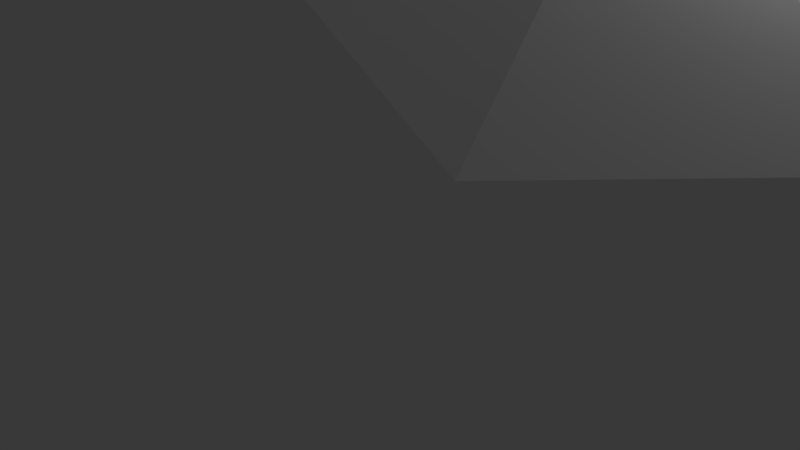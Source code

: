 # Source: world.blend  (saved by Blender 2.79.0; exported with 4.5.12 LTS)
import bpy
from mathutils import Matrix  # noqa: F401  (used for matrix-valued properties, if any)

bpy.ops.wm.read_factory_settings(use_empty=True)
scene = bpy.context.scene
scene.name = 'Scene'

# ---- collections
col_collection_1 = bpy.data.collections.new('Collection 1'); scene.collection.children.link(col_collection_1)

# ---- materials (node trees are filled in below, after node groups)
mat_material = bpy.data.materials.new('Material')
mat_material.alpha_threshold = 0.0
mat_material.use_transparent_shadow = False
mat_material.roughness = 0.5
mat_material.line_color = (0.0, 0.0, 0.0, 1.0)

# ---- material node trees

# ---- world
world_world = bpy.data.worlds.new('World'); scene.world = world_world
world_world.color = (0.05088, 0.05088, 0.05088)
world_world.use_sun_shadow = False
world_world.sun_shadow_jitter_overblur = 0.0
world_world.cycles.sampling_method = 'MANUAL'

# ---- cameras
cam_camera = bpy.data.cameras.new('Camera')
cam_camera.clip_end = 100.0
cam_camera.lens = 35.0
cam_camera.sensor_width = 32.0
cam_camera.sensor_height = 18.0
cam_camera.ortho_scale = 7.314
cam_camera.dof.focus_distance = 0.0
cam_camera.dof.aperture_fstop = 128.0

# ---- lights
light_lamp = bpy.data.lights.new('Lamp', 'POINT')
light_lamp.transmission_factor = 0.0
light_lamp.cutoff_distance = 30.0
light_lamp.energy = 100.0
light_lamp.shadow_buffer_clip_start = 1.001
light_lamp.shadow_soft_size = 0.1
light_lamp.shadow_maximum_resolution = 0.006
light_lamp.use_absolute_resolution = True

# ---- meshes
me_cube = bpy.data.meshes.new('Cube')
me_cube.from_pydata([(7.762e-09, -2.717e-08, -6.47), (4.681, -3.401, -2.893), (-1.788, -5.503, -2.893), (-5.787, -2.717e-08, -2.893), (-1.788, 5.503, -2.893), (4.681, 3.401, -2.893), (1.788, -5.503, 2.893), (-4.681, -3.401, 2.893), (-4.681, 3.401, 2.893), (1.788, 5.503, 2.893), (5.787, -2.717e-08, 2.893), (7.762e-09, -2.717e-08, 6.47), (-1.051, -3.235, -5.503), (2.752, -1.999, -5.503), (1.701, -5.234, -3.401), (5.503, -2.717e-08, -3.401), (2.752, 1.999, -5.503), (-3.401, -2.717e-08, -5.503), (-4.452, -3.235, -3.401), (-1.051, 3.235, -5.503), (-4.452, 3.235, -3.401), (1.701, 5.234, -3.401), (6.153, -1.999, -7.762e-09), (6.153, 1.999, -7.762e-09), (7.762e-09, -6.47, -7.762e-09), (3.803, -5.234, -7.762e-09), (-6.153, -1.999, -7.762e-09), (-3.803, -5.234, -7.762e-09), (-3.803, 5.234, -7.762e-09), (-6.153, 1.999, -7.762e-09), (3.803, 5.234, -7.762e-09), (7.762e-09, 6.47, -7.762e-09), (4.452, -3.235, 3.401), (-1.701, -5.234, 3.401), (-5.503, -2.717e-08, 3.401), (-1.701, 5.234, 3.401), (4.452, 3.235, 3.401), (1.051, -3.235, 5.503), (3.401, -2.717e-08, 5.503), (-2.752, -1.999, 5.503), (-2.752, 1.999, 5.503), (1.051, 3.235, 5.503)], [], [(0, 13, 12), (1, 13, 15), (0, 12, 17), (0, 17, 19), (0, 19, 16), (1, 15, 22), (2, 14, 24), (3, 18, 26), (4, 20, 28), (5, 21, 30), (1, 22, 25), (2, 24, 27), (3, 26, 29), (4, 28, 31), (5, 30, 23), (6, 32, 37), (7, 33, 39), (8, 34, 40), (9, 35, 41), (10, 36, 38), (38, 41, 11), (38, 36, 41), (36, 9, 41), (41, 40, 11), (41, 35, 40), (35, 8, 40), (40, 39, 11), (40, 34, 39), (34, 7, 39), (39, 37, 11), (39, 33, 37), (33, 6, 37), (37, 38, 11), (37, 32, 38), (32, 10, 38), (23, 36, 10), (23, 30, 36), (30, 9, 36), (31, 35, 9), (31, 28, 35), (28, 8, 35), (29, 34, 8), (29, 26, 34), (26, 7, 34), (27, 33, 7), (27, 24, 33), (24, 6, 33), (25, 32, 6), (25, 22, 32), (22, 10, 32), (30, 31, 9), (30, 21, 31), (21, 4, 31), (28, 29, 8), (28, 20, 29), (20, 3, 29), (26, 27, 7), (26, 18, 27), (18, 2, 27), (24, 25, 6), (24, 14, 25), (14, 1, 25), (22, 23, 10), (22, 15, 23), (15, 5, 23), (16, 21, 5), (16, 19, 21), (19, 4, 21), (19, 20, 4), (19, 17, 20), (17, 3, 20), (17, 18, 3), (17, 12, 18), (12, 2, 18), (15, 16, 5), (15, 13, 16), (13, 0, 16), (12, 14, 2), (12, 13, 14), (13, 1, 14)])
me_cube.materials.append(mat_material)
me_cube.use_remesh_preserve_volume = False
me_cube.use_remesh_preserve_attributes = False
me_cube.use_mirror_vertex_groups = False
me_cube.update()

# ---- objects
ob_cube = bpy.data.objects.new('Cube', me_cube)
ob_lamp = bpy.data.objects.new('Lamp', light_lamp)
ob_camera = bpy.data.objects.new('Camera', cam_camera)

# ---- transforms, parenting, visibility, modifiers, constraints
ob_cube.location = (0.0, 0.0, 0.0)
ob_cube.lock_rotations_4d = False
ob_cube.empty_display_type = 'ARROWS'
ob_cube.lineart.crease_threshold = 0.0
ob_lamp.location = (4.076, 1.005, 5.904)
ob_lamp.rotation_euler = (0.6503, 0.05522, 1.866)
ob_lamp.lock_rotations_4d = False
ob_lamp.empty_display_type = 'ARROWS'
ob_lamp.color = (0.0, 0.0, 0.0, 0.0)
ob_lamp.lineart.crease_threshold = 0.0
ob_camera.location = (7.481, -6.508, 5.344)
ob_camera.rotation_euler = (1.109, 0.0, 0.8149)
ob_camera.lock_rotations_4d = False
ob_camera.empty_display_type = 'ARROWS'
ob_camera.color = (0.0, 0.0, 0.0, 0.0)
ob_camera.display_type = 'WIRE'
ob_camera.lineart.crease_threshold = 0.0

# ---- collection membership
col_collection_1.objects.link(ob_cube)
col_collection_1.objects.link(ob_lamp)
col_collection_1.objects.link(ob_camera)

# ---- scene / render settings (as saved in the file)
scene.camera = ob_camera
scene.frame_start = 1; scene.frame_end = 250; scene.frame_set(1)
scene.render.engine = 'BLENDER_EEVEE_NEXT'
scene.render.resolution_percentage = 50
scene.render.dither_intensity = 0.0
scene.cycles.use_denoising = False
scene.cycles.samples = 128
scene.cycles.sampling_pattern = 'TABULATED_SOBOL'
scene.cycles.use_adaptive_sampling = False
scene.cycles.use_light_tree = False
scene.cycles.blur_glossy = 0.0
scene.cycles.sample_clamp_indirect = 0.0
scene.view_settings.view_transform = 'Standard'
bpy.context.view_layer.update()

